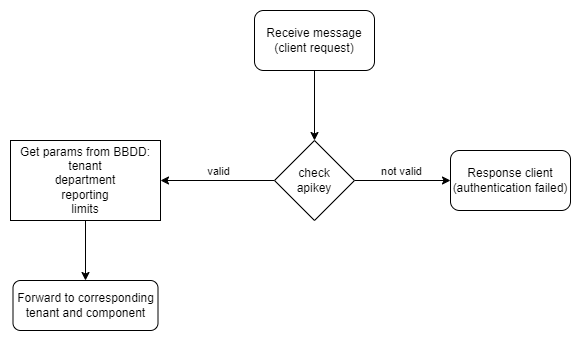

The diagram above was exported from draw.io. Its source (the exported page's mxGraphModel, read from the mxfile embedded in the PNG):
<mxGraphModel dx="1434" dy="746" grid="1" gridSize="10" guides="1" tooltips="1" connect="1" arrows="1" fold="1" page="1" pageScale="1" pageWidth="827" pageHeight="1169" math="0" shadow="0">
  <root>
    <mxCell id="0" />
    <mxCell id="1" parent="0" />
    <mxCell id="aVye33GAScehgOu4exi_-3" value="" style="edgeStyle=orthogonalEdgeStyle;rounded=0;orthogonalLoop=1;jettySize=auto;html=1;entryX=0.5;entryY=0;entryDx=0;entryDy=0;" parent="1" source="aVye33GAScehgOu4exi_-1" target="aVye33GAScehgOu4exi_-8" edge="1">
      <mxGeometry relative="1" as="geometry">
        <mxPoint x="414" y="170" as="targetPoint" />
      </mxGeometry>
    </mxCell>
    <mxCell id="aVye33GAScehgOu4exi_-1" value="Receive message&lt;div&gt;(client request)&lt;/div&gt;" style="rounded=1;whiteSpace=wrap;html=1;" parent="1" vertex="1">
      <mxGeometry x="354" y="40" width="120" height="60" as="geometry" />
    </mxCell>
    <mxCell id="aVye33GAScehgOu4exi_-5" value="" style="edgeStyle=orthogonalEdgeStyle;rounded=0;orthogonalLoop=1;jettySize=auto;html=1;entryX=1;entryY=0.5;entryDx=0;entryDy=0;exitX=0;exitY=0.5;exitDx=0;exitDy=0;" parent="1" source="aVye33GAScehgOu4exi_-8" target="aVye33GAScehgOu4exi_-6" edge="1">
      <mxGeometry relative="1" as="geometry">
        <mxPoint x="374" y="210" as="sourcePoint" />
        <mxPoint x="314" y="210" as="targetPoint" />
      </mxGeometry>
    </mxCell>
    <mxCell id="aVye33GAScehgOu4exi_-7" value="valid" style="edgeLabel;html=1;align=center;verticalAlign=middle;resizable=0;points=[];" parent="aVye33GAScehgOu4exi_-5" vertex="1" connectable="0">
      <mxGeometry x="0.0038" y="-3" relative="1" as="geometry">
        <mxPoint y="-7" as="offset" />
      </mxGeometry>
    </mxCell>
    <mxCell id="aVye33GAScehgOu4exi_-17" value="" style="edgeStyle=orthogonalEdgeStyle;rounded=0;orthogonalLoop=1;jettySize=auto;html=1;" parent="1" source="aVye33GAScehgOu4exi_-6" target="aVye33GAScehgOu4exi_-16" edge="1">
      <mxGeometry relative="1" as="geometry" />
    </mxCell>
    <mxCell id="aVye33GAScehgOu4exi_-6" value="Get params from BBDD:&lt;br&gt;tenant&lt;br&gt;department&lt;br&gt;reporting&lt;br&gt;limits" style="rounded=0;whiteSpace=wrap;html=1;" parent="1" vertex="1">
      <mxGeometry x="110" y="170" width="150" height="80" as="geometry" />
    </mxCell>
    <mxCell id="aVye33GAScehgOu4exi_-14" value="" style="edgeStyle=orthogonalEdgeStyle;rounded=0;orthogonalLoop=1;jettySize=auto;html=1;" parent="1" source="aVye33GAScehgOu4exi_-8" target="aVye33GAScehgOu4exi_-13" edge="1">
      <mxGeometry relative="1" as="geometry" />
    </mxCell>
    <mxCell id="aVye33GAScehgOu4exi_-15" value="not valid" style="edgeLabel;html=1;align=center;verticalAlign=middle;resizable=0;points=[];" parent="aVye33GAScehgOu4exi_-14" vertex="1" connectable="0">
      <mxGeometry x="-0.2958" y="2" relative="1" as="geometry">
        <mxPoint x="12" y="-8" as="offset" />
      </mxGeometry>
    </mxCell>
    <mxCell id="aVye33GAScehgOu4exi_-8" value="check&lt;br&gt;apikey" style="rhombus;whiteSpace=wrap;html=1;" parent="1" vertex="1">
      <mxGeometry x="374" y="170" width="80" height="80" as="geometry" />
    </mxCell>
    <mxCell id="aVye33GAScehgOu4exi_-13" value="Response client&lt;div&gt;(authentication failed)&lt;/div&gt;" style="rounded=1;whiteSpace=wrap;html=1;" parent="1" vertex="1">
      <mxGeometry x="550" y="180" width="120" height="60" as="geometry" />
    </mxCell>
    <mxCell id="aVye33GAScehgOu4exi_-16" value="Forward to corresponding tenant and component" style="rounded=1;whiteSpace=wrap;html=1;" parent="1" vertex="1">
      <mxGeometry x="112.5" y="310" width="145" height="50" as="geometry" />
    </mxCell>
  </root>
</mxGraphModel>